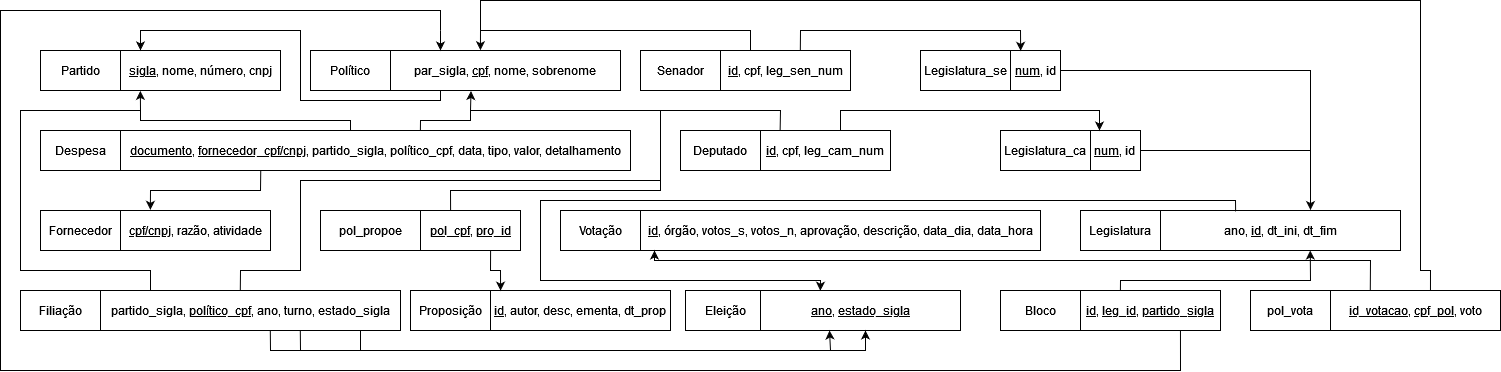

The diagram above was exported from draw.io. Its source (the exported page's mxGraphModel, read from the mxfile embedded in the PNG):
<mxGraphModel dx="1102" dy="479" grid="1" gridSize="10" guides="1" tooltips="1" connect="1" arrows="1" fold="1" page="1" pageScale="1" pageWidth="827" pageHeight="1169" math="0" shadow="0">
  <root>
    <mxCell id="0" />
    <mxCell id="1" parent="0" />
    <mxCell id="G_SdBRc7tZHYoTOFB5YL-46" value="" style="endArrow=none;html=1;rounded=0;entryX=0.714;entryY=1.003;entryDx=0;entryDy=0;entryPerimeter=0;" parent="1" target="G_SdBRc7tZHYoTOFB5YL-41" edge="1">
      <mxGeometry width="50" height="50" relative="1" as="geometry">
        <mxPoint x="480" y="60" as="sourcePoint" />
        <mxPoint x="1140" y="430" as="targetPoint" />
        <Array as="points">
          <mxPoint x="480" y="40" />
          <mxPoint x="40" y="40" />
          <mxPoint x="40" y="400" />
          <mxPoint x="1220" y="400" />
        </Array>
      </mxGeometry>
    </mxCell>
    <mxCell id="FYtx7HskKa3US6v9ajPi-1" value="Político" style="rounded=0;whiteSpace=wrap;html=1;" parent="1" vertex="1">
      <mxGeometry x="350" y="80" width="80" height="40" as="geometry" />
    </mxCell>
    <mxCell id="FYtx7HskKa3US6v9ajPi-2" value="par_sigla, &lt;u&gt;cpf&lt;/u&gt;, nome, sobrenome" style="rounded=0;whiteSpace=wrap;html=1;" parent="1" vertex="1">
      <mxGeometry x="430" y="80" width="230" height="40" as="geometry" />
    </mxCell>
    <mxCell id="FYtx7HskKa3US6v9ajPi-3" value="Senador" style="rounded=0;whiteSpace=wrap;html=1;" parent="1" vertex="1">
      <mxGeometry x="680" y="80" width="80" height="40" as="geometry" />
    </mxCell>
    <mxCell id="FYtx7HskKa3US6v9ajPi-4" value="&lt;u&gt;id&lt;/u&gt;, cpf, leg_sen_num" style="rounded=0;whiteSpace=wrap;html=1;" parent="1" vertex="1">
      <mxGeometry x="760" y="80" width="130" height="40" as="geometry" />
    </mxCell>
    <mxCell id="FYtx7HskKa3US6v9ajPi-5" value="Deputado" style="rounded=0;whiteSpace=wrap;html=1;" parent="1" vertex="1">
      <mxGeometry x="720" y="160" width="80" height="40" as="geometry" />
    </mxCell>
    <mxCell id="FYtx7HskKa3US6v9ajPi-6" value="&lt;u&gt;id&lt;/u&gt;, cpf, leg_cam_num" style="rounded=0;whiteSpace=wrap;html=1;" parent="1" vertex="1">
      <mxGeometry x="800" y="160" width="130" height="40" as="geometry" />
    </mxCell>
    <mxCell id="FYtx7HskKa3US6v9ajPi-9" value="Legislatura_se" style="rounded=0;whiteSpace=wrap;html=1;" parent="1" vertex="1">
      <mxGeometry x="960" y="80" width="90" height="40" as="geometry" />
    </mxCell>
    <mxCell id="FYtx7HskKa3US6v9ajPi-10" value="&lt;u&gt;num&lt;/u&gt;, id" style="rounded=0;whiteSpace=wrap;html=1;" parent="1" vertex="1">
      <mxGeometry x="1050" y="80" width="50" height="40" as="geometry" />
    </mxCell>
    <mxCell id="FYtx7HskKa3US6v9ajPi-11" value="Legislatura_ca" style="rounded=0;whiteSpace=wrap;html=1;" parent="1" vertex="1">
      <mxGeometry x="1040" y="160" width="90" height="40" as="geometry" />
    </mxCell>
    <mxCell id="FYtx7HskKa3US6v9ajPi-12" value="&lt;u&gt;num&lt;/u&gt;, id&lt;u&gt;&lt;br&gt;&lt;/u&gt;" style="rounded=0;whiteSpace=wrap;html=1;" parent="1" vertex="1">
      <mxGeometry x="1130" y="160" width="50" height="40" as="geometry" />
    </mxCell>
    <mxCell id="FYtx7HskKa3US6v9ajPi-13" value="Legislatura" style="rounded=0;whiteSpace=wrap;html=1;" parent="1" vertex="1">
      <mxGeometry x="1120" y="240" width="80" height="40" as="geometry" />
    </mxCell>
    <mxCell id="FYtx7HskKa3US6v9ajPi-14" value="ano, &lt;u&gt;id&lt;/u&gt;, dt_ini, dt_fim" style="rounded=0;whiteSpace=wrap;html=1;" parent="1" vertex="1">
      <mxGeometry x="1200" y="240" width="240" height="40" as="geometry" />
    </mxCell>
    <mxCell id="FYtx7HskKa3US6v9ajPi-15" value="Partido" style="rounded=0;whiteSpace=wrap;html=1;" parent="1" vertex="1">
      <mxGeometry x="80" y="80" width="80" height="40" as="geometry" />
    </mxCell>
    <mxCell id="FYtx7HskKa3US6v9ajPi-16" value="&lt;u&gt;sigla&lt;/u&gt;, nome, número, cnpj" style="rounded=0;whiteSpace=wrap;html=1;" parent="1" vertex="1">
      <mxGeometry x="160" y="80" width="160" height="40" as="geometry" />
    </mxCell>
    <mxCell id="FYtx7HskKa3US6v9ajPi-17" value="Despesa" style="rounded=0;whiteSpace=wrap;html=1;" parent="1" vertex="1">
      <mxGeometry x="80" y="160" width="80" height="40" as="geometry" />
    </mxCell>
    <mxCell id="FYtx7HskKa3US6v9ajPi-18" value="&lt;u&gt;documento&lt;/u&gt;, &lt;u&gt;fornecedor_cpf/cnpj&lt;/u&gt;, partido_sigla, político_cpf, data, tipo, valor, detalhamento" style="rounded=0;whiteSpace=wrap;html=1;" parent="1" vertex="1">
      <mxGeometry x="160" y="160" width="510" height="40" as="geometry" />
    </mxCell>
    <mxCell id="FYtx7HskKa3US6v9ajPi-19" value="Fornecedor" style="rounded=0;whiteSpace=wrap;html=1;" parent="1" vertex="1">
      <mxGeometry x="80" y="240" width="80" height="40" as="geometry" />
    </mxCell>
    <mxCell id="FYtx7HskKa3US6v9ajPi-20" value="&lt;u&gt;cpf/cnpj&lt;/u&gt;, razão, atividade" style="rounded=0;whiteSpace=wrap;html=1;" parent="1" vertex="1">
      <mxGeometry x="160" y="240" width="150" height="40" as="geometry" />
    </mxCell>
    <mxCell id="G_SdBRc7tZHYoTOFB5YL-5" value="Filiação" style="rounded=0;whiteSpace=wrap;html=1;" parent="1" vertex="1">
      <mxGeometry x="60" y="320" width="80" height="40" as="geometry" />
    </mxCell>
    <mxCell id="G_SdBRc7tZHYoTOFB5YL-6" value="partido_sigla, &lt;u&gt;político_cpf,&lt;/u&gt; ano, turno, estado_sigla " style="rounded=0;whiteSpace=wrap;html=1;" parent="1" vertex="1">
      <mxGeometry x="140" y="320" width="300" height="40" as="geometry" />
    </mxCell>
    <mxCell id="G_SdBRc7tZHYoTOFB5YL-7" value="pol_propoe" style="rounded=0;whiteSpace=wrap;html=1;" parent="1" vertex="1">
      <mxGeometry x="360" y="240" width="100" height="40" as="geometry" />
    </mxCell>
    <mxCell id="G_SdBRc7tZHYoTOFB5YL-8" value="&lt;u&gt;pol_cpf&lt;/u&gt;, &lt;u&gt;pro_id&lt;/u&gt;" style="rounded=0;whiteSpace=wrap;html=1;" parent="1" vertex="1">
      <mxGeometry x="460" y="240" width="100" height="40" as="geometry" />
    </mxCell>
    <mxCell id="G_SdBRc7tZHYoTOFB5YL-9" value="Proposição" style="rounded=0;whiteSpace=wrap;html=1;" parent="1" vertex="1">
      <mxGeometry x="450" y="320" width="80" height="40" as="geometry" />
    </mxCell>
    <mxCell id="G_SdBRc7tZHYoTOFB5YL-10" value="&lt;u&gt;id&lt;/u&gt;, autor, desc, ementa, dt_prop" style="rounded=0;whiteSpace=wrap;html=1;" parent="1" vertex="1">
      <mxGeometry x="530" y="320" width="180" height="40" as="geometry" />
    </mxCell>
    <mxCell id="G_SdBRc7tZHYoTOFB5YL-11" value="Votação" style="rounded=0;whiteSpace=wrap;html=1;" parent="1" vertex="1">
      <mxGeometry x="600" y="240" width="80" height="40" as="geometry" />
    </mxCell>
    <mxCell id="G_SdBRc7tZHYoTOFB5YL-12" value="&lt;u&gt;id&lt;/u&gt;, órgão, votos_s, votos_n, aprovação, descrição, data_dia, data_hora" style="rounded=0;whiteSpace=wrap;html=1;" parent="1" vertex="1">
      <mxGeometry x="680" y="240" width="400" height="40" as="geometry" />
    </mxCell>
    <mxCell id="G_SdBRc7tZHYoTOFB5YL-15" value="" style="endArrow=classic;html=1;rounded=0;entryX=0.391;entryY=-0.007;entryDx=0;entryDy=0;entryPerimeter=0;" parent="1" target="FYtx7HskKa3US6v9ajPi-2" edge="1">
      <mxGeometry width="50" height="50" relative="1" as="geometry">
        <mxPoint x="790" y="80" as="sourcePoint" />
        <mxPoint x="510" y="80" as="targetPoint" />
        <Array as="points">
          <mxPoint x="790" y="60" />
          <mxPoint x="520" y="60" />
        </Array>
      </mxGeometry>
    </mxCell>
    <mxCell id="G_SdBRc7tZHYoTOFB5YL-16" value="" style="endArrow=classic;html=1;rounded=0;entryX=0.35;entryY=1.013;entryDx=0;entryDy=0;entryPerimeter=0;exitX=0.151;exitY=-0.007;exitDx=0;exitDy=0;exitPerimeter=0;" parent="1" source="FYtx7HskKa3US6v9ajPi-6" target="FYtx7HskKa3US6v9ajPi-2" edge="1">
      <mxGeometry width="50" height="50" relative="1" as="geometry">
        <mxPoint x="799.9999999999998" y="160" as="sourcePoint" />
        <mxPoint x="471" y="160" as="targetPoint" />
        <Array as="points">
          <mxPoint x="820" y="140" />
          <mxPoint x="510" y="140" />
        </Array>
      </mxGeometry>
    </mxCell>
    <mxCell id="G_SdBRc7tZHYoTOFB5YL-17" value="" style="endArrow=classic;html=1;rounded=0;entryX=0.203;entryY=0.008;entryDx=0;entryDy=0;entryPerimeter=0;exitX=0.614;exitY=-0.006;exitDx=0;exitDy=0;exitPerimeter=0;" parent="1" source="FYtx7HskKa3US6v9ajPi-4" target="FYtx7HskKa3US6v9ajPi-10" edge="1">
      <mxGeometry width="50" height="50" relative="1" as="geometry">
        <mxPoint x="1149" y="70" as="sourcePoint" />
        <mxPoint x="819.9999999999999" y="70" as="targetPoint" />
        <Array as="points">
          <mxPoint x="840" y="60" />
          <mxPoint x="1060" y="60" />
        </Array>
      </mxGeometry>
    </mxCell>
    <mxCell id="G_SdBRc7tZHYoTOFB5YL-18" value="" style="endArrow=classic;html=1;rounded=0;" parent="1" edge="1">
      <mxGeometry width="50" height="50" relative="1" as="geometry">
        <mxPoint x="880" y="160" as="sourcePoint" />
        <mxPoint x="1139" y="160" as="targetPoint" />
        <Array as="points">
          <mxPoint x="880" y="140" />
          <mxPoint x="1139" y="140" />
        </Array>
      </mxGeometry>
    </mxCell>
    <mxCell id="G_SdBRc7tZHYoTOFB5YL-19" value="" style="endArrow=classic;html=1;rounded=0;exitX=1;exitY=0.5;exitDx=0;exitDy=0;entryX=0.625;entryY=-0.012;entryDx=0;entryDy=0;entryPerimeter=0;" parent="1" source="FYtx7HskKa3US6v9ajPi-10" target="FYtx7HskKa3US6v9ajPi-14" edge="1">
      <mxGeometry width="50" height="50" relative="1" as="geometry">
        <mxPoint x="1320" y="210" as="sourcePoint" />
        <mxPoint x="1370" y="160" as="targetPoint" />
        <Array as="points">
          <mxPoint x="1350" y="100" />
        </Array>
      </mxGeometry>
    </mxCell>
    <mxCell id="G_SdBRc7tZHYoTOFB5YL-20" value="" style="endArrow=none;html=1;rounded=0;exitX=1;exitY=0.5;exitDx=0;exitDy=0;" parent="1" source="FYtx7HskKa3US6v9ajPi-12" edge="1">
      <mxGeometry width="50" height="50" relative="1" as="geometry">
        <mxPoint x="1260" y="230" as="sourcePoint" />
        <mxPoint x="1350" y="180" as="targetPoint" />
      </mxGeometry>
    </mxCell>
    <mxCell id="G_SdBRc7tZHYoTOFB5YL-21" value="" style="endArrow=classic;html=1;rounded=0;exitX=0.275;exitY=0.998;exitDx=0;exitDy=0;exitPerimeter=0;entryX=0.199;entryY=-0.017;entryDx=0;entryDy=0;entryPerimeter=0;" parent="1" source="FYtx7HskKa3US6v9ajPi-18" target="FYtx7HskKa3US6v9ajPi-20" edge="1">
      <mxGeometry width="50" height="50" relative="1" as="geometry">
        <mxPoint x="300" y="270" as="sourcePoint" />
        <mxPoint x="350" y="220" as="targetPoint" />
        <Array as="points">
          <mxPoint x="300" y="220" />
          <mxPoint x="190" y="220" />
        </Array>
      </mxGeometry>
    </mxCell>
    <mxCell id="G_SdBRc7tZHYoTOFB5YL-23" value="" style="endArrow=classic;html=1;rounded=0;exitX=0.701;exitY=1.001;exitDx=0;exitDy=0;exitPerimeter=0;entryX=0.056;entryY=0.004;entryDx=0;entryDy=0;entryPerimeter=0;" parent="1" source="G_SdBRc7tZHYoTOFB5YL-8" target="G_SdBRc7tZHYoTOFB5YL-10" edge="1">
      <mxGeometry width="50" height="50" relative="1" as="geometry">
        <mxPoint x="1060" y="360" as="sourcePoint" />
        <mxPoint x="1110" y="310" as="targetPoint" />
        <Array as="points">
          <mxPoint x="530" y="300" />
          <mxPoint x="540" y="300" />
        </Array>
      </mxGeometry>
    </mxCell>
    <mxCell id="G_SdBRc7tZHYoTOFB5YL-24" value="" style="endArrow=none;html=1;rounded=0;exitX=0.301;exitY=-0.003;exitDx=0;exitDy=0;exitPerimeter=0;endFill=0;" parent="1" source="G_SdBRc7tZHYoTOFB5YL-8" edge="1">
      <mxGeometry width="50" height="50" relative="1" as="geometry">
        <mxPoint x="1060.1000000000001" y="290.0400000000001" as="sourcePoint" />
        <mxPoint x="700" y="210" as="targetPoint" />
        <Array as="points">
          <mxPoint x="490" y="220" />
          <mxPoint x="700" y="220" />
        </Array>
      </mxGeometry>
    </mxCell>
    <mxCell id="G_SdBRc7tZHYoTOFB5YL-25" value="" style="endArrow=classic;html=1;rounded=0;entryX=0.124;entryY=1.01;entryDx=0;entryDy=0;entryPerimeter=0;exitX=0.451;exitY=-0.003;exitDx=0;exitDy=0;exitPerimeter=0;" parent="1" source="FYtx7HskKa3US6v9ajPi-18" target="FYtx7HskKa3US6v9ajPi-16" edge="1">
      <mxGeometry width="50" height="50" relative="1" as="geometry">
        <mxPoint x="390" y="140" as="sourcePoint" />
        <mxPoint x="199.85000000000002" y="249.32000000000005" as="targetPoint" />
        <Array as="points">
          <mxPoint x="390" y="150" />
          <mxPoint x="180" y="150" />
          <mxPoint x="180" y="140" />
        </Array>
      </mxGeometry>
    </mxCell>
    <mxCell id="G_SdBRc7tZHYoTOFB5YL-26" value="" style="endArrow=none;html=1;rounded=0;exitX=0.588;exitY=-0.006;exitDx=0;exitDy=0;exitPerimeter=0;" parent="1" source="FYtx7HskKa3US6v9ajPi-18" edge="1">
      <mxGeometry width="50" height="50" relative="1" as="geometry">
        <mxPoint x="490" y="200" as="sourcePoint" />
        <mxPoint x="510" y="140" as="targetPoint" />
        <Array as="points">
          <mxPoint x="460" y="150" />
          <mxPoint x="510" y="150" />
        </Array>
      </mxGeometry>
    </mxCell>
    <mxCell id="G_SdBRc7tZHYoTOFB5YL-28" value="Eleição" style="rounded=0;whiteSpace=wrap;html=1;" parent="1" vertex="1">
      <mxGeometry x="725" y="320" width="80" height="40" as="geometry" />
    </mxCell>
    <mxCell id="G_SdBRc7tZHYoTOFB5YL-29" value="&lt;u&gt;ano&lt;/u&gt;, &lt;u&gt;estado_sigla&lt;/u&gt;" style="rounded=0;whiteSpace=wrap;html=1;" parent="1" vertex="1">
      <mxGeometry x="800" y="320" width="200" height="40" as="geometry" />
    </mxCell>
    <mxCell id="G_SdBRc7tZHYoTOFB5YL-30" value="" style="endArrow=classic;html=1;rounded=0;entryX=0.299;entryY=0.006;entryDx=0;entryDy=0;exitX=0.313;exitY=0.025;exitDx=0;exitDy=0;exitPerimeter=0;entryPerimeter=0;" parent="1" source="FYtx7HskKa3US6v9ajPi-14" target="G_SdBRc7tZHYoTOFB5YL-29" edge="1">
      <mxGeometry width="50" height="50" relative="1" as="geometry">
        <mxPoint x="1370" y="220" as="sourcePoint" />
        <mxPoint x="927.027027027027" y="310" as="targetPoint" />
        <Array as="points">
          <mxPoint x="1275" y="230" />
          <mxPoint x="1100" y="230" />
          <mxPoint x="580" y="230" />
          <mxPoint x="580" y="310" />
          <mxPoint x="860" y="310" />
        </Array>
      </mxGeometry>
    </mxCell>
    <mxCell id="G_SdBRc7tZHYoTOFB5YL-34" value="" style="endArrow=classic;html=1;rounded=0;entryX=0.345;entryY=1;entryDx=0;entryDy=0;entryPerimeter=0;exitX=0.666;exitY=0.994;exitDx=0;exitDy=0;exitPerimeter=0;" parent="1" source="G_SdBRc7tZHYoTOFB5YL-6" target="G_SdBRc7tZHYoTOFB5YL-29" edge="1">
      <mxGeometry width="50" height="50" relative="1" as="geometry">
        <mxPoint x="350" y="360" as="sourcePoint" />
        <mxPoint x="788.8888888888889" y="360" as="targetPoint" />
        <Array as="points">
          <mxPoint x="340" y="380" />
          <mxPoint x="870" y="380" />
        </Array>
      </mxGeometry>
    </mxCell>
    <mxCell id="G_SdBRc7tZHYoTOFB5YL-35" value="" style="endArrow=none;html=1;rounded=0;exitX=0.566;exitY=0.996;exitDx=0;exitDy=0;exitPerimeter=0;" parent="1" source="G_SdBRc7tZHYoTOFB5YL-6" edge="1">
      <mxGeometry width="50" height="50" relative="1" as="geometry">
        <mxPoint x="300" y="360" as="sourcePoint" />
        <mxPoint x="340" y="380" as="targetPoint" />
        <Array as="points">
          <mxPoint x="310" y="380" />
        </Array>
      </mxGeometry>
    </mxCell>
    <mxCell id="G_SdBRc7tZHYoTOFB5YL-37" value="" style="endArrow=none;html=1;rounded=0;" parent="1" edge="1">
      <mxGeometry width="50" height="50" relative="1" as="geometry">
        <mxPoint x="190" y="320" as="sourcePoint" />
        <mxPoint x="180" y="140" as="targetPoint" />
        <Array as="points">
          <mxPoint x="190" y="300" />
          <mxPoint x="60" y="300" />
          <mxPoint x="60" y="140" />
        </Array>
      </mxGeometry>
    </mxCell>
    <mxCell id="G_SdBRc7tZHYoTOFB5YL-39" value="" style="endArrow=classic;html=1;rounded=0;entryX=0.125;entryY=-0.002;entryDx=0;entryDy=0;entryPerimeter=0;" parent="1" target="FYtx7HskKa3US6v9ajPi-16" edge="1">
      <mxGeometry width="50" height="50" relative="1" as="geometry">
        <mxPoint x="480" y="120" as="sourcePoint" />
        <mxPoint x="410" y="60" as="targetPoint" />
        <Array as="points">
          <mxPoint x="480" y="130" />
          <mxPoint x="340" y="130" />
          <mxPoint x="340" y="60" />
          <mxPoint x="180" y="60" />
        </Array>
      </mxGeometry>
    </mxCell>
    <mxCell id="G_SdBRc7tZHYoTOFB5YL-40" value="Bloco" style="rounded=0;whiteSpace=wrap;html=1;" parent="1" vertex="1">
      <mxGeometry x="1040" y="320" width="80" height="40" as="geometry" />
    </mxCell>
    <mxCell id="G_SdBRc7tZHYoTOFB5YL-41" value="&lt;u&gt;id&lt;/u&gt;, &lt;u&gt;leg_id&lt;/u&gt;, &lt;u&gt;partido_sigla&lt;/u&gt;" style="rounded=0;whiteSpace=wrap;html=1;" parent="1" vertex="1">
      <mxGeometry x="1120" y="320" width="140" height="40" as="geometry" />
    </mxCell>
    <mxCell id="Q9mfX_uZWozBpFscKxgX-3" value="" style="endArrow=classic;html=1;rounded=0;entryX=0.5;entryY=1;entryDx=0;entryDy=0;" parent="1" edge="1">
      <mxGeometry width="50" height="50" relative="1" as="geometry">
        <mxPoint x="820" y="380" as="sourcePoint" />
        <mxPoint x="905" y="360" as="targetPoint" />
        <Array as="points">
          <mxPoint x="905" y="380" />
        </Array>
      </mxGeometry>
    </mxCell>
    <mxCell id="Q9mfX_uZWozBpFscKxgX-6" value="" style="endArrow=none;html=1;rounded=0;" parent="1" edge="1">
      <mxGeometry width="50" height="50" relative="1" as="geometry">
        <mxPoint x="400" y="360" as="sourcePoint" />
        <mxPoint x="400" y="380" as="targetPoint" />
      </mxGeometry>
    </mxCell>
    <mxCell id="Q9mfX_uZWozBpFscKxgX-14" value="" style="endArrow=classic;html=1;rounded=0;exitX=0.285;exitY=-0.005;exitDx=0;exitDy=0;exitPerimeter=0;entryX=0.624;entryY=1;entryDx=0;entryDy=0;entryPerimeter=0;" parent="1" source="G_SdBRc7tZHYoTOFB5YL-41" target="FYtx7HskKa3US6v9ajPi-14" edge="1">
      <mxGeometry width="50" height="50" relative="1" as="geometry">
        <mxPoint x="1260" y="340" as="sourcePoint" />
        <mxPoint x="1310" y="290" as="targetPoint" />
        <Array as="points">
          <mxPoint x="1160" y="310" />
          <mxPoint x="1350" y="310" />
        </Array>
      </mxGeometry>
    </mxCell>
    <mxCell id="Q9mfX_uZWozBpFscKxgX-21" value="" style="endArrow=classic;html=1;rounded=0;" parent="1" edge="1">
      <mxGeometry width="50" height="50" relative="1" as="geometry">
        <mxPoint x="480" y="60" as="sourcePoint" />
        <mxPoint x="480" y="80" as="targetPoint" />
      </mxGeometry>
    </mxCell>
    <mxCell id="Q9mfX_uZWozBpFscKxgX-23" value="" style="endArrow=none;html=1;rounded=0;exitX=0.466;exitY=-0.008;exitDx=0;exitDy=0;exitPerimeter=0;" parent="1" source="G_SdBRc7tZHYoTOFB5YL-6" edge="1">
      <mxGeometry width="50" height="50" relative="1" as="geometry">
        <mxPoint x="270" y="320" as="sourcePoint" />
        <mxPoint x="700" y="140" as="targetPoint" />
        <Array as="points">
          <mxPoint x="280" y="300" />
          <mxPoint x="340" y="300" />
          <mxPoint x="340" y="210" />
          <mxPoint x="700" y="210" />
        </Array>
      </mxGeometry>
    </mxCell>
    <mxCell id="f90E-11D9rIUpq-VxjJ2-1" value="pol_vota" style="rounded=0;whiteSpace=wrap;html=1;" parent="1" vertex="1">
      <mxGeometry x="1290" y="320" width="80" height="40" as="geometry" />
    </mxCell>
    <mxCell id="f90E-11D9rIUpq-VxjJ2-2" value="&lt;u&gt;id_votacao&lt;/u&gt;, &lt;u&gt;cpf_pol&lt;/u&gt;, voto" style="rounded=0;whiteSpace=wrap;html=1;" parent="1" vertex="1">
      <mxGeometry x="1370" y="320" width="170" height="40" as="geometry" />
    </mxCell>
    <mxCell id="f90E-11D9rIUpq-VxjJ2-5" value="" style="endArrow=none;html=1;rounded=0;endFill=0;exitX=0.588;exitY=0.001;exitDx=0;exitDy=0;exitPerimeter=0;" parent="1" source="f90E-11D9rIUpq-VxjJ2-2" edge="1">
      <mxGeometry width="50" height="50" relative="1" as="geometry">
        <mxPoint x="1400" y="320" as="sourcePoint" />
        <mxPoint x="520" y="60" as="targetPoint" />
        <Array as="points">
          <mxPoint x="1470" y="300" />
          <mxPoint x="1460" y="300" />
          <mxPoint x="1460" y="30" />
          <mxPoint x="520" y="30" />
        </Array>
      </mxGeometry>
    </mxCell>
    <mxCell id="f90E-11D9rIUpq-VxjJ2-6" value="" style="endArrow=classic;html=1;rounded=0;exitX=0.234;exitY=0.005;exitDx=0;exitDy=0;endFill=1;exitPerimeter=0;" parent="1" source="f90E-11D9rIUpq-VxjJ2-2" edge="1">
      <mxGeometry width="50" height="50" relative="1" as="geometry">
        <mxPoint x="1449" y="320" as="sourcePoint" />
        <mxPoint x="694" y="280" as="targetPoint" />
        <Array as="points">
          <mxPoint x="1410" y="290" />
          <mxPoint x="694" y="290" />
        </Array>
      </mxGeometry>
    </mxCell>
  </root>
</mxGraphModel>